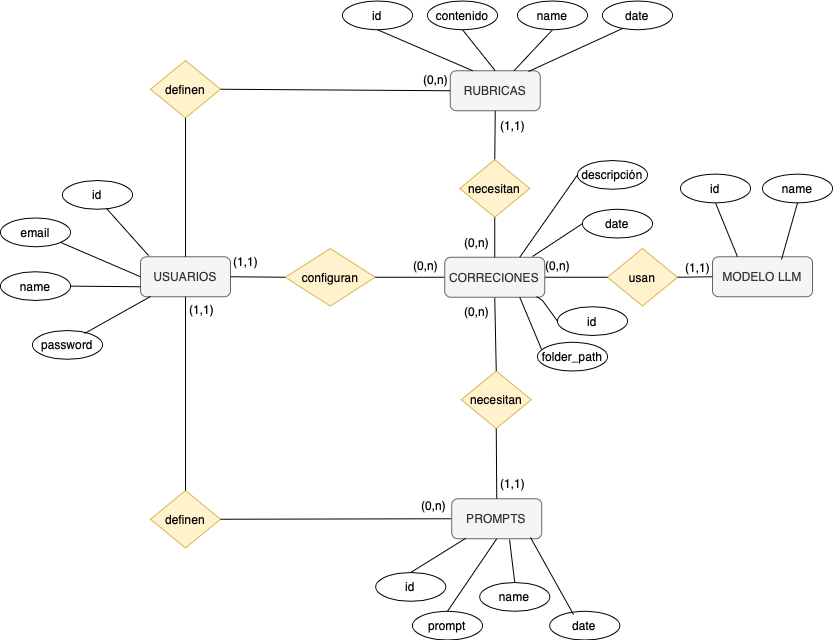

The diagram above was exported from draw.io. Its source (the exported page's mxGraphModel, read from the mxfile embedded in the PNG):
<mxGraphModel dx="1716" dy="1167" grid="1" gridSize="10" guides="1" tooltips="1" connect="1" arrows="1" fold="1" page="1" pageScale="1" pageWidth="850" pageHeight="1100" math="0" shadow="0" extFonts="Permanent Marker^https://fonts.googleapis.com/css?family=Permanent+Marker">
  <root>
    <mxCell id="0" />
    <mxCell id="1" parent="0" />
    <mxCell id="2" value="definen" style="rhombus;whiteSpace=wrap;html=1;fillColor=#fff2cc;strokeColor=#d6b656;" vertex="1" parent="1">
      <mxGeometry x="160" y="2100" width="70" height="57.5" as="geometry" />
    </mxCell>
    <mxCell id="3" value="configuran" style="rhombus;whiteSpace=wrap;html=1;fillColor=#fff2cc;strokeColor=#d6b656;" vertex="1" parent="1">
      <mxGeometry x="294.75" y="2288" width="90" height="57.5" as="geometry" />
    </mxCell>
    <mxCell id="4" value="(1,1)" style="text;html=1;align=center;verticalAlign=middle;resizable=0;points=[];autosize=1;strokeColor=none;fillColor=none;" vertex="1" parent="1">
      <mxGeometry x="186" y="2334.25" width="50" height="30" as="geometry" />
    </mxCell>
    <mxCell id="5" value="definen" style="rhombus;whiteSpace=wrap;html=1;fillColor=#fff2cc;strokeColor=#d6b656;" vertex="1" parent="1">
      <mxGeometry x="160" y="2530" width="70" height="57.5" as="geometry" />
    </mxCell>
    <mxCell id="6" value="usan" style="rhombus;whiteSpace=wrap;html=1;fillColor=#fff2cc;strokeColor=#d6b656;" vertex="1" parent="1">
      <mxGeometry x="617" y="2288" width="70" height="57.5" as="geometry" />
    </mxCell>
    <mxCell id="7" value="MODELO LLM" style="rounded=1;whiteSpace=wrap;html=1;fillColor=#f5f5f5;fontColor=#333333;strokeColor=#666666;" vertex="1" parent="1">
      <mxGeometry x="722" y="2296.25" width="100" height="40" as="geometry" />
    </mxCell>
    <mxCell id="8" value="" style="rounded=0;orthogonalLoop=1;jettySize=auto;html=1;endArrow=none;startFill=0;entryX=1;entryY=0.5;entryDx=0;entryDy=0;exitX=0;exitY=0.5;exitDx=0;exitDy=0;" edge="1" source="7" target="6" parent="1">
      <mxGeometry relative="1" as="geometry">
        <mxPoint x="712" y="2208" as="sourcePoint" />
        <mxPoint x="712" y="2124" as="targetPoint" />
      </mxGeometry>
    </mxCell>
    <mxCell id="9" value="(0,n)" style="text;html=1;align=center;verticalAlign=middle;resizable=0;points=[];autosize=1;strokeColor=none;fillColor=none;" vertex="1" parent="1">
      <mxGeometry x="461.25" y="2336.25" width="50" height="30" as="geometry" />
    </mxCell>
    <mxCell id="10" value="necesitan" style="rhombus;whiteSpace=wrap;html=1;fillColor=#fff2cc;strokeColor=#d6b656;" vertex="1" parent="1">
      <mxGeometry x="470.75" y="2410.5" width="70" height="57.5" as="geometry" />
    </mxCell>
    <mxCell id="11" value="" style="group" vertex="1" connectable="0" parent="1">
      <mxGeometry x="384.75" y="2040.5" width="245" height="109.75" as="geometry" />
    </mxCell>
    <mxCell id="12" value="RUBRICAS" style="rounded=1;whiteSpace=wrap;html=1;fillColor=#f5f5f5;fontColor=#333333;strokeColor=#666666;" vertex="1" parent="11">
      <mxGeometry x="75" y="69.75" width="90" height="40" as="geometry" />
    </mxCell>
    <mxCell id="13" value="(0,n)" style="text;html=1;align=center;verticalAlign=middle;resizable=0;points=[];autosize=1;strokeColor=none;fillColor=none;" vertex="1" parent="11">
      <mxGeometry x="35" y="63.25" width="50" height="30" as="geometry" />
    </mxCell>
    <mxCell id="14" value="id" style="ellipse;whiteSpace=wrap;html=1;" vertex="1" parent="11">
      <mxGeometry x="-32.75" width="70" height="28.75" as="geometry" />
    </mxCell>
    <mxCell id="15" value="contenido" style="ellipse;whiteSpace=wrap;html=1;" vertex="1" parent="11">
      <mxGeometry x="52.25" width="70" height="28.75" as="geometry" />
    </mxCell>
    <mxCell id="16" value="" style="endArrow=none;html=1;rounded=0;entryX=0.5;entryY=1;entryDx=0;entryDy=0;exitX=0.25;exitY=0;exitDx=0;exitDy=0;" edge="1" parent="11" source="12" target="14">
      <mxGeometry width="50" height="50" relative="1" as="geometry">
        <mxPoint x="-332" y="81" as="sourcePoint" />
        <mxPoint x="-363" y="49" as="targetPoint" />
      </mxGeometry>
    </mxCell>
    <mxCell id="17" style="edgeStyle=none;rounded=0;orthogonalLoop=1;jettySize=auto;html=1;entryX=0.5;entryY=1;entryDx=0;entryDy=0;" edge="1" parent="11" source="15" target="15">
      <mxGeometry relative="1" as="geometry" />
    </mxCell>
    <mxCell id="18" value="" style="endArrow=none;html=1;rounded=0;entryX=0.5;entryY=1;entryDx=0;entryDy=0;exitX=0.5;exitY=0;exitDx=0;exitDy=0;" edge="1" parent="11" source="12" target="15">
      <mxGeometry width="50" height="50" relative="1" as="geometry">
        <mxPoint x="-64" y="71" as="sourcePoint" />
        <mxPoint x="-82" y="40" as="targetPoint" />
      </mxGeometry>
    </mxCell>
    <mxCell id="19" value="name" style="ellipse;whiteSpace=wrap;html=1;" vertex="1" parent="11">
      <mxGeometry x="142.25" width="70" height="28.75" as="geometry" />
    </mxCell>
    <mxCell id="20" value="" style="endArrow=none;html=1;rounded=0;entryX=0.5;entryY=1;entryDx=0;entryDy=0;" edge="1" parent="11" source="12" target="19">
      <mxGeometry width="50" height="50" relative="1" as="geometry">
        <mxPoint x="130" y="79.75" as="sourcePoint" />
        <mxPoint x="130" y="38.75" as="targetPoint" />
      </mxGeometry>
    </mxCell>
    <mxCell id="21" value="USUARIOS" style="rounded=1;whiteSpace=wrap;html=1;fillColor=#f5f5f5;strokeColor=#666666;fontColor=#333333;" vertex="1" parent="1">
      <mxGeometry x="150" y="2296.25" width="90" height="40" as="geometry" />
    </mxCell>
    <mxCell id="22" value="(1,1)" style="text;html=1;align=center;verticalAlign=middle;resizable=0;points=[];autosize=1;strokeColor=none;fillColor=none;" vertex="1" parent="1">
      <mxGeometry x="230" y="2286.25" width="50" height="30" as="geometry" />
    </mxCell>
    <mxCell id="23" value="id" style="ellipse;whiteSpace=wrap;html=1;" vertex="1" parent="1">
      <mxGeometry x="72" y="2220" width="70" height="28.75" as="geometry" />
    </mxCell>
    <mxCell id="24" value="email" style="ellipse;whiteSpace=wrap;html=1;" vertex="1" parent="1">
      <mxGeometry x="10" y="2257.5" width="70" height="28.75" as="geometry" />
    </mxCell>
    <mxCell id="25" value="" style="endArrow=none;html=1;rounded=0;entryX=0.629;entryY=0.974;entryDx=0;entryDy=0;entryPerimeter=0;exitX=0.089;exitY=-0.031;exitDx=0;exitDy=0;exitPerimeter=0;" edge="1" source="21" target="23" parent="1">
      <mxGeometry width="50" height="50" relative="1" as="geometry">
        <mxPoint x="730" y="2746.25" as="sourcePoint" />
        <mxPoint x="780" y="2696.25" as="targetPoint" />
      </mxGeometry>
    </mxCell>
    <mxCell id="26" value="" style="endArrow=none;html=1;rounded=0;entryX=0;entryY=0.5;entryDx=0;entryDy=0;exitX=1;exitY=1;exitDx=0;exitDy=0;" edge="1" source="24" target="21" parent="1">
      <mxGeometry width="50" height="50" relative="1" as="geometry">
        <mxPoint x="62" y="2290" as="sourcePoint" />
        <mxPoint x="174" y="2274.25" as="targetPoint" />
      </mxGeometry>
    </mxCell>
    <mxCell id="27" value="password" style="ellipse;whiteSpace=wrap;html=1;" vertex="1" parent="1">
      <mxGeometry x="42" y="2370" width="70" height="28.75" as="geometry" />
    </mxCell>
    <mxCell id="28" value="" style="endArrow=none;html=1;rounded=0;entryX=0.743;entryY=0.104;entryDx=0;entryDy=0;exitX=0.111;exitY=0.994;exitDx=0;exitDy=0;entryPerimeter=0;exitPerimeter=0;" edge="1" source="21" target="27" parent="1">
      <mxGeometry width="50" height="50" relative="1" as="geometry">
        <mxPoint x="183" y="2306.25" as="sourcePoint" />
        <mxPoint x="174" y="2267.25" as="targetPoint" />
      </mxGeometry>
    </mxCell>
    <mxCell id="29" value="name" style="ellipse;whiteSpace=wrap;html=1;" vertex="1" parent="1">
      <mxGeometry x="10" y="2311.25" width="70" height="28.75" as="geometry" />
    </mxCell>
    <mxCell id="30" value="" style="endArrow=none;html=1;rounded=0;exitX=1;exitY=0.5;exitDx=0;exitDy=0;entryX=0;entryY=0.75;entryDx=0;entryDy=0;" edge="1" source="29" target="21" parent="1">
      <mxGeometry width="50" height="50" relative="1" as="geometry">
        <mxPoint x="205" y="2239" as="sourcePoint" />
        <mxPoint x="212" y="2290" as="targetPoint" />
      </mxGeometry>
    </mxCell>
    <mxCell id="31" value="" style="endArrow=none;html=1;rounded=0;entryX=0.5;entryY=1;entryDx=0;entryDy=0;exitX=0.5;exitY=0;exitDx=0;exitDy=0;" edge="1" source="21" target="2" parent="1">
      <mxGeometry width="50" height="50" relative="1" as="geometry">
        <mxPoint x="168" y="2305" as="sourcePoint" />
        <mxPoint x="126" y="2267" as="targetPoint" />
      </mxGeometry>
    </mxCell>
    <mxCell id="32" value="" style="endArrow=none;html=1;rounded=0;entryX=0.5;entryY=1;entryDx=0;entryDy=0;exitX=0.5;exitY=0;exitDx=0;exitDy=0;" edge="1" source="5" target="21" parent="1">
      <mxGeometry width="50" height="50" relative="1" as="geometry">
        <mxPoint x="205" y="2306" as="sourcePoint" />
        <mxPoint x="205" y="2168" as="targetPoint" />
      </mxGeometry>
    </mxCell>
    <mxCell id="33" value="(0,n)" style="text;html=1;align=center;verticalAlign=middle;resizable=0;points=[];autosize=1;strokeColor=none;fillColor=none;" vertex="1" parent="1">
      <mxGeometry x="410.25" y="2289.75" width="50" height="30" as="geometry" />
    </mxCell>
    <mxCell id="34" value="" style="endArrow=none;html=1;rounded=0;entryX=0;entryY=0.5;entryDx=0;entryDy=0;exitX=1;exitY=0.5;exitDx=0;exitDy=0;" edge="1" source="21" target="3" parent="1">
      <mxGeometry width="50" height="50" relative="1" as="geometry">
        <mxPoint x="205" y="2306" as="sourcePoint" />
        <mxPoint x="205" y="2168" as="targetPoint" />
      </mxGeometry>
    </mxCell>
    <mxCell id="35" value="" style="endArrow=none;html=1;rounded=0;exitX=1;exitY=0.5;exitDx=0;exitDy=0;entryX=0;entryY=0.5;entryDx=0;entryDy=0;" edge="1" source="3" target="52" parent="1">
      <mxGeometry width="50" height="50" relative="1" as="geometry">
        <mxPoint x="392.5" y="2316.75" as="sourcePoint" />
        <mxPoint x="447" y="2340.5" as="targetPoint" />
      </mxGeometry>
    </mxCell>
    <mxCell id="36" value="" style="endArrow=none;html=1;rounded=0;exitX=1;exitY=0.5;exitDx=0;exitDy=0;entryX=0;entryY=0.5;entryDx=0;entryDy=0;" edge="1" source="5" target="37" parent="1">
      <mxGeometry width="50" height="50" relative="1" as="geometry">
        <mxPoint x="250" y="2326" as="sourcePoint" />
        <mxPoint x="442" y="2559" as="targetPoint" />
      </mxGeometry>
    </mxCell>
    <mxCell id="37" value="PROMPTS" style="rounded=1;whiteSpace=wrap;html=1;fillColor=#f5f5f5;fontColor=#333333;strokeColor=#666666;" vertex="1" parent="1">
      <mxGeometry x="461.25" y="2538.25" width="90" height="40" as="geometry" />
    </mxCell>
    <mxCell id="38" value="(0,n)" style="text;html=1;align=center;verticalAlign=middle;resizable=0;points=[];autosize=1;strokeColor=none;fillColor=none;" vertex="1" parent="1">
      <mxGeometry x="418.25" y="2530" width="50" height="30" as="geometry" />
    </mxCell>
    <mxCell id="39" value="id" style="ellipse;whiteSpace=wrap;html=1;" vertex="1" parent="1">
      <mxGeometry x="385.25" y="2612" width="70" height="28.75" as="geometry" />
    </mxCell>
    <mxCell id="40" value="prompt" style="ellipse;whiteSpace=wrap;html=1;" vertex="1" parent="1">
      <mxGeometry x="422" y="2650.75" width="70" height="28.75" as="geometry" />
    </mxCell>
    <mxCell id="41" value="" style="endArrow=none;html=1;rounded=0;entryX=0.5;entryY=0;entryDx=0;entryDy=0;exitX=0.5;exitY=1;exitDx=0;exitDy=0;" edge="1" source="37" target="40" parent="1">
      <mxGeometry width="50" height="50" relative="1" as="geometry">
        <mxPoint x="584.25" y="2417" as="sourcePoint" />
        <mxPoint x="566.25" y="2386" as="targetPoint" />
      </mxGeometry>
    </mxCell>
    <mxCell id="42" value="" style="endArrow=none;html=1;rounded=0;entryX=0.5;entryY=0;entryDx=0;entryDy=0;exitX=0.642;exitY=1.019;exitDx=0;exitDy=0;exitPerimeter=0;" edge="1" source="37" target="44" parent="1">
      <mxGeometry width="50" height="50" relative="1" as="geometry">
        <mxPoint x="480.25" y="2586.75" as="sourcePoint" />
        <mxPoint x="418.25" y="2640.75" as="targetPoint" />
      </mxGeometry>
    </mxCell>
    <mxCell id="43" value="" style="endArrow=none;html=1;rounded=0;entryX=0.5;entryY=0;entryDx=0;entryDy=0;exitX=0.156;exitY=0.988;exitDx=0;exitDy=0;exitPerimeter=0;" edge="1" source="37" target="39" parent="1">
      <mxGeometry width="50" height="50" relative="1" as="geometry">
        <mxPoint x="453.25" y="2610.75" as="sourcePoint" />
        <mxPoint x="428.25" y="2650.75" as="targetPoint" />
      </mxGeometry>
    </mxCell>
    <mxCell id="44" value="name" style="ellipse;whiteSpace=wrap;html=1;" vertex="1" parent="1">
      <mxGeometry x="489.25" y="2622" width="70" height="28.75" as="geometry" />
    </mxCell>
    <mxCell id="45" value="" style="endArrow=none;html=1;rounded=0;exitX=1;exitY=0.5;exitDx=0;exitDy=0;entryX=0;entryY=0.5;entryDx=0;entryDy=0;" edge="1" source="2" target="12" parent="1">
      <mxGeometry width="50" height="50" relative="1" as="geometry">
        <mxPoint x="240" y="2569" as="sourcePoint" />
        <mxPoint x="512" y="2566" as="targetPoint" />
      </mxGeometry>
    </mxCell>
    <mxCell id="46" value="" style="endArrow=none;html=1;rounded=0;entryX=0.5;entryY=1;entryDx=0;entryDy=0;exitX=0.5;exitY=0;exitDx=0;exitDy=0;" edge="1" source="59" target="12" parent="1">
      <mxGeometry width="50" height="50" relative="1" as="geometry">
        <mxPoint x="149.25" y="2306.5" as="sourcePoint" />
        <mxPoint x="149.25" y="2168.5" as="targetPoint" />
      </mxGeometry>
    </mxCell>
    <mxCell id="47" value="" style="endArrow=none;html=1;rounded=0;entryX=0.5;entryY=1;entryDx=0;entryDy=0;exitX=0.5;exitY=0;exitDx=0;exitDy=0;" edge="1" source="10" target="52" parent="1">
      <mxGeometry width="50" height="50" relative="1" as="geometry">
        <mxPoint x="514.25" y="2209.5" as="sourcePoint" />
        <mxPoint x="515.25" y="2160.5" as="targetPoint" />
      </mxGeometry>
    </mxCell>
    <mxCell id="48" value="" style="endArrow=none;html=1;rounded=0;exitX=0.5;exitY=0;exitDx=0;exitDy=0;entryX=0.5;entryY=1;entryDx=0;entryDy=0;" edge="1" source="37" target="10" parent="1">
      <mxGeometry width="50" height="50" relative="1" as="geometry">
        <mxPoint x="184.25" y="2569.5" as="sourcePoint" />
        <mxPoint x="473.25" y="2568.5" as="targetPoint" />
      </mxGeometry>
    </mxCell>
    <mxCell id="49" value="(1,1)" style="text;html=1;align=center;verticalAlign=middle;resizable=0;points=[];autosize=1;strokeColor=none;fillColor=none;" vertex="1" parent="1">
      <mxGeometry x="497" y="2150" width="50" height="30" as="geometry" />
    </mxCell>
    <mxCell id="50" value="(1,1)" style="text;html=1;align=center;verticalAlign=middle;resizable=0;points=[];autosize=1;strokeColor=none;fillColor=none;" vertex="1" parent="1">
      <mxGeometry x="497" y="2508.25" width="50" height="30" as="geometry" />
    </mxCell>
    <mxCell id="51" value="" style="endArrow=none;html=1;rounded=0;exitX=1;exitY=0.5;exitDx=0;exitDy=0;entryX=0;entryY=0.5;entryDx=0;entryDy=0;" edge="1" source="52" target="6" parent="1">
      <mxGeometry width="50" height="50" relative="1" as="geometry">
        <mxPoint x="240" y="2569" as="sourcePoint" />
        <mxPoint x="471" y="2568" as="targetPoint" />
      </mxGeometry>
    </mxCell>
    <mxCell id="52" value="CORRECIONES" style="rounded=1;whiteSpace=wrap;html=1;fillColor=#f5f5f5;fontColor=#333333;strokeColor=#666666;" vertex="1" parent="1">
      <mxGeometry x="454.25" y="2296.75" width="100" height="40" as="geometry" />
    </mxCell>
    <mxCell id="53" value="(0,n)" style="text;html=1;align=center;verticalAlign=middle;resizable=0;points=[];autosize=1;strokeColor=none;fillColor=none;" vertex="1" parent="1">
      <mxGeometry x="461.25" y="2266.75" width="50" height="30" as="geometry" />
    </mxCell>
    <mxCell id="54" value="id" style="ellipse;whiteSpace=wrap;html=1;" vertex="1" parent="1">
      <mxGeometry x="567" y="2346.25" width="70" height="28.75" as="geometry" />
    </mxCell>
    <mxCell id="55" value="" style="endArrow=none;html=1;rounded=0;entryX=0;entryY=0.5;entryDx=0;entryDy=0;exitX=0.918;exitY=0.981;exitDx=0;exitDy=0;exitPerimeter=0;" edge="1" source="52" target="54" parent="1">
      <mxGeometry width="50" height="50" relative="1" as="geometry">
        <mxPoint x="77.25" y="2341.5" as="sourcePoint" />
        <mxPoint x="46.25" y="2309.5" as="targetPoint" />
        <Array as="points">
          <mxPoint x="552" y="2340" />
        </Array>
      </mxGeometry>
    </mxCell>
    <mxCell id="56" style="edgeStyle=none;rounded=0;orthogonalLoop=1;jettySize=auto;html=1;entryX=0.5;entryY=1;entryDx=0;entryDy=0;" edge="1" parent="1">
      <mxGeometry relative="1" as="geometry">
        <mxPoint x="634.25" y="2275.75" as="sourcePoint" />
        <mxPoint x="634.25" y="2275.75" as="targetPoint" />
      </mxGeometry>
    </mxCell>
    <mxCell id="57" value="" style="endArrow=none;html=1;rounded=0;entryX=0;entryY=0.5;entryDx=0;entryDy=0;exitX=0.75;exitY=0;exitDx=0;exitDy=0;" edge="1" source="52" target="58" parent="1">
      <mxGeometry width="50" height="50" relative="1" as="geometry">
        <mxPoint x="554" y="2300" as="sourcePoint" />
        <mxPoint x="599.25" y="2260.75" as="targetPoint" />
      </mxGeometry>
    </mxCell>
    <mxCell id="58" value="descripción" style="ellipse;whiteSpace=wrap;html=1;" vertex="1" parent="1">
      <mxGeometry x="587" y="2200" width="70" height="28.75" as="geometry" />
    </mxCell>
    <mxCell id="59" value="necesitan" style="rhombus;whiteSpace=wrap;html=1;fillColor=#fff2cc;strokeColor=#d6b656;" vertex="1" parent="1">
      <mxGeometry x="469.25" y="2199.25" width="70" height="57.5" as="geometry" />
    </mxCell>
    <mxCell id="60" value="" style="endArrow=none;html=1;rounded=0;entryX=0.5;entryY=1;entryDx=0;entryDy=0;exitX=0.5;exitY=0;exitDx=0;exitDy=0;" edge="1" source="52" target="59" parent="1">
      <mxGeometry width="50" height="50" relative="1" as="geometry">
        <mxPoint x="514.25" y="2209.5" as="sourcePoint" />
        <mxPoint x="516.25" y="2160.5" as="targetPoint" />
      </mxGeometry>
    </mxCell>
    <mxCell id="61" value="(1,1)" style="text;html=1;align=center;verticalAlign=middle;resizable=0;points=[];autosize=1;strokeColor=none;fillColor=none;" vertex="1" parent="1">
      <mxGeometry x="682" y="2292.25" width="50" height="30" as="geometry" />
    </mxCell>
    <mxCell id="62" value="(0,n)" style="text;html=1;align=center;verticalAlign=middle;resizable=0;points=[];autosize=1;strokeColor=none;fillColor=none;" vertex="1" parent="1">
      <mxGeometry x="542" y="2289.75" width="50" height="30" as="geometry" />
    </mxCell>
    <mxCell id="63" value="date" style="ellipse;whiteSpace=wrap;html=1;" vertex="1" parent="1">
      <mxGeometry x="612" y="2040.5" width="70" height="28.75" as="geometry" />
    </mxCell>
    <mxCell id="64" value="" style="endArrow=none;html=1;rounded=0;exitX=0.286;exitY=0.957;exitDx=0;exitDy=0;entryX=0.869;entryY=0.019;entryDx=0;entryDy=0;exitPerimeter=0;entryPerimeter=0;" edge="1" source="63" target="12" parent="1">
      <mxGeometry width="50" height="50" relative="1" as="geometry">
        <mxPoint x="240" y="2139" as="sourcePoint" />
        <mxPoint x="470" y="2140" as="targetPoint" />
      </mxGeometry>
    </mxCell>
    <mxCell id="65" value="date" style="ellipse;whiteSpace=wrap;html=1;" vertex="1" parent="1">
      <mxGeometry x="559.25" y="2650.75" width="70" height="28.75" as="geometry" />
    </mxCell>
    <mxCell id="66" value="" style="endArrow=none;html=1;rounded=0;exitX=0.339;exitY=0.113;exitDx=0;exitDy=0;entryX=0.875;entryY=0.969;entryDx=0;entryDy=0;exitPerimeter=0;entryPerimeter=0;" edge="1" source="65" target="37" parent="1">
      <mxGeometry width="50" height="50" relative="1" as="geometry">
        <mxPoint x="349.75" y="2558.5" as="sourcePoint" />
        <mxPoint x="651" y="2987.75" as="targetPoint" />
      </mxGeometry>
    </mxCell>
    <mxCell id="67" value="date" style="ellipse;whiteSpace=wrap;html=1;" vertex="1" parent="1">
      <mxGeometry x="592" y="2248.75" width="70" height="28.75" as="geometry" />
    </mxCell>
    <mxCell id="68" value="" style="endArrow=none;html=1;rounded=0;entryX=0;entryY=0.5;entryDx=0;entryDy=0;exitX=0.878;exitY=-0.019;exitDx=0;exitDy=0;exitPerimeter=0;" edge="1" source="52" target="67" parent="1">
      <mxGeometry width="50" height="50" relative="1" as="geometry">
        <mxPoint x="539" y="2307" as="sourcePoint" />
        <mxPoint x="597" y="2224" as="targetPoint" />
      </mxGeometry>
    </mxCell>
    <mxCell id="69" value="folder_path" style="ellipse;whiteSpace=wrap;html=1;" vertex="1" parent="1">
      <mxGeometry x="547" y="2381.75" width="70" height="28.75" as="geometry" />
    </mxCell>
    <mxCell id="70" value="" style="endArrow=none;html=1;rounded=0;exitX=0.75;exitY=1;exitDx=0;exitDy=0;entryX=0.057;entryY=0.243;entryDx=0;entryDy=0;entryPerimeter=0;" edge="1" source="52" target="69" parent="1">
      <mxGeometry width="50" height="50" relative="1" as="geometry">
        <mxPoint x="564" y="2327" as="sourcePoint" />
        <mxPoint x="639" y="2327" as="targetPoint" />
      </mxGeometry>
    </mxCell>
    <mxCell id="71" value="name" style="ellipse;whiteSpace=wrap;html=1;" vertex="1" parent="1">
      <mxGeometry x="772" y="2213.63" width="70" height="28.75" as="geometry" />
    </mxCell>
    <mxCell id="72" value="id" style="ellipse;whiteSpace=wrap;html=1;" vertex="1" parent="1">
      <mxGeometry x="690" y="2213.62" width="70" height="28.75" as="geometry" />
    </mxCell>
    <mxCell id="73" value="" style="endArrow=none;html=1;rounded=0;entryX=0.5;entryY=1;entryDx=0;entryDy=0;exitX=0.25;exitY=0;exitDx=0;exitDy=0;" edge="1" source="7" target="72" parent="1">
      <mxGeometry width="50" height="50" relative="1" as="geometry">
        <mxPoint x="168" y="2305" as="sourcePoint" />
        <mxPoint x="126" y="2258" as="targetPoint" />
      </mxGeometry>
    </mxCell>
    <mxCell id="74" value="" style="endArrow=none;html=1;rounded=0;entryX=0.5;entryY=1;entryDx=0;entryDy=0;exitX=0.69;exitY=0.069;exitDx=0;exitDy=0;exitPerimeter=0;" edge="1" source="7" target="71" parent="1">
      <mxGeometry width="50" height="50" relative="1" as="geometry">
        <mxPoint x="800" y="2290" as="sourcePoint" />
        <mxPoint x="792" y="2240" as="targetPoint" />
      </mxGeometry>
    </mxCell>
  </root>
</mxGraphModel>